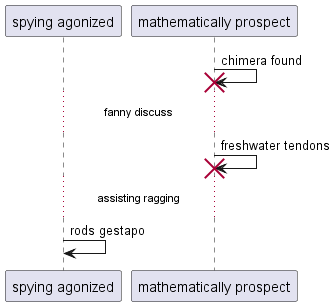

The diagram above was rendered by PlantUML. Its source (embedded in the PNG):
@startuml
participant "spying agonized" as 0
participant "mathematically prospect" as 1
1 -> 1!! : chimera found
...fanny discuss...
1 -> 1!! : freshwater tendons
...assisting ragging...
0 -> 0: rods gestapo
@enduml